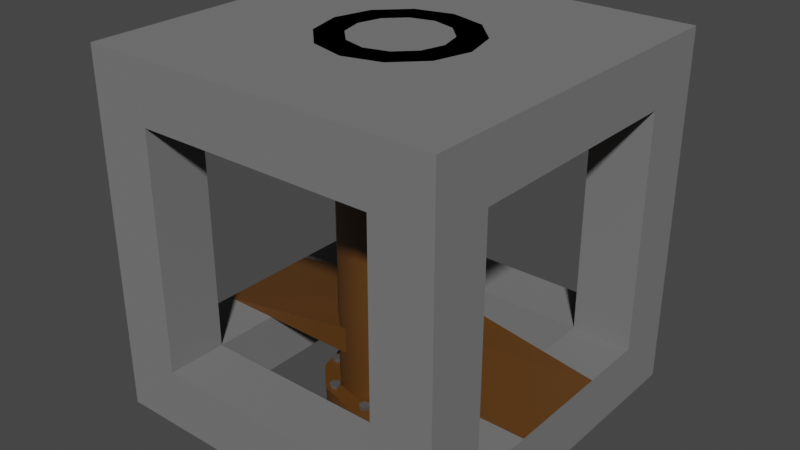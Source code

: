 # Source: spires_hollow.blend  (saved by Blender 3.2.6; exported with 4.5.12 LTS)
import bpy
from mathutils import Matrix  # noqa: F401  (used for matrix-valued properties, if any)

bpy.ops.wm.read_factory_settings(use_empty=True)
scene = bpy.context.scene
scene.name = 'Scene'

# ---- collections
col_collection = bpy.data.collections.new('Collection'); scene.collection.children.link(col_collection)

# ---- materials (node trees are filled in below, after node groups)
mat_material_001 = bpy.data.materials.new('Material.001')
mat_material_001.use_transparent_shadow = False
mat_material_002 = bpy.data.materials.new('Material.002')
mat_material_002.use_transparent_shadow = False
mat_material_003 = bpy.data.materials.new('Material.003')
mat_material_003.use_transparent_shadow = False

# ---- node groups
ng_auto_smooth = bpy.data.node_groups.new('Auto Smooth', 'GeometryNodeTree')
_s = ng_auto_smooth.interface.new_socket(name='Geometry', in_out='OUTPUT', socket_type='NodeSocketGeometry')
_s = ng_auto_smooth.interface.new_socket(name='Geometry', in_out='INPUT', socket_type='NodeSocketGeometry')
_s = ng_auto_smooth.interface.new_socket(name='Angle', in_out='INPUT', socket_type='NodeSocketFloat')
_s.subtype = 'ANGLE'
_s.min_value = 0.0
_s.max_value = 3.142
ng_auto_smooth.is_modifier = True
_N = ng_auto_smooth.nodes; _L = ng_auto_smooth.links
n0 = _N.new('NodeGroupOutput'); n0.name = 'Group Output'; n0.location = (480, -100)
n1 = _N.new('NodeGroupInput'); n1.name = 'Group Input'; n1.location = (-420, -300)
n2 = _N.new('NodeGroupInput'); n2.name = 'Group Input.001'; n2.location = (-60, -100)
n3 = _N.new('GeometryNodeSetShadeSmooth'); n3.name = 'Set Shade Smooth'; n3.location = (120, -100)
n3.domain = 'EDGE'
n4 = _N.new('GeometryNodeSetShadeSmooth'); n4.name = 'Set Shade Smooth.001'; n4.location = (300, -100)
n5 = _N.new('GeometryNodeInputMeshEdgeAngle'); n5.name = 'Edge Angle'; n5.location = (-420, -220)
n6 = _N.new('GeometryNodeInputEdgeSmooth'); n6.name = 'Is Edge Smooth'; n6.location = (-60, -160)
n7 = _N.new('GeometryNodeInputShadeSmooth'); n7.name = 'Is Face Smooth'; n7.location = (-240, -340)
n8 = _N.new('FunctionNodeBooleanMath'); n8.name = 'Boolean Math'; n8.location = (-60, -220)
n9 = _N.new('FunctionNodeCompare'); n9.name = 'Compare'; n9.location = (-240, -180)
n9.operation = 'LESS_EQUAL'
_L.new(n5.outputs[0], n9.inputs[0])
_L.new(n4.outputs[0], n0.inputs[0])
_L.new(n1.outputs[1], n9.inputs[1])
_L.new(n9.outputs[0], n8.inputs[0])
_L.new(n7.outputs[0], n8.inputs[1])
_L.new(n2.outputs[0], n3.inputs[0])
_L.new(n6.outputs[0], n3.inputs[1])
_L.new(n3.outputs[0], n4.inputs[0])
_L.new(n8.outputs[0], n3.inputs[2])
n0.is_active_output = True

# ---- material node trees
mat_material_001.use_nodes = True; mat_material_001.node_tree.nodes.clear()
_N = mat_material_001.node_tree.nodes; _L = mat_material_001.node_tree.links
n0 = _N.new('ShaderNodeBsdfPrincipled'); n0.name = 'Principled BSDF'; n0.location = (10, 300)
n0.distribution = 'GGX'
n0.subsurface_method = 'RANDOM_WALK_SKIN'
n0.inputs[0].default_value = (0.1789, 0.1789, 0.1789, 1.0)
n0.inputs[2].default_value = 0.9016
n0.inputs[3].default_value = 1.45
n0.inputs[27].default_value = (0.0, 0.0, 0.0, 1.0)
n0.inputs[28].default_value = 1.0
n1 = _N.new('ShaderNodeOutputMaterial'); n1.name = 'Material Output'; n1.location = (300, 300)
_L.new(n0.outputs[0], n1.inputs[0])
n1.is_active_output = True
mat_material_002.use_nodes = True; mat_material_002.node_tree.nodes.clear()
_N = mat_material_002.node_tree.nodes; _L = mat_material_002.node_tree.links
n0 = _N.new('ShaderNodeBsdfPrincipled'); n0.name = 'Principled BSDF'; n0.location = (10, 300)
n0.distribution = 'GGX'
n0.subsurface_method = 'RANDOM_WALK_SKIN'
n0.inputs[0].default_value = (0.1065, 0.04223, 0.006783, 1.0)
n0.inputs[3].default_value = 1.45
n0.inputs[27].default_value = (0.0, 0.0, 0.0, 1.0)
n0.inputs[28].default_value = 1.0
n1 = _N.new('ShaderNodeOutputMaterial'); n1.name = 'Material Output'; n1.location = (300, 300)
_L.new(n0.outputs[0], n1.inputs[0])
n1.is_active_output = True
mat_material_003.use_nodes = True; mat_material_003.node_tree.nodes.clear()
_N = mat_material_003.node_tree.nodes; _L = mat_material_003.node_tree.links
n0 = _N.new('ShaderNodeBsdfPrincipled'); n0.name = 'Principled BSDF'; n0.location = (10, 300)
n0.distribution = 'GGX'
n0.subsurface_method = 'RANDOM_WALK_SKIN'
n0.inputs[0].default_value = (0.2738, 0.2738, 0.2738, 1.0)
n0.inputs[1].default_value = 0.8976
n0.inputs[2].default_value = 0.6339
n0.inputs[3].default_value = 1.45
n0.inputs[27].default_value = (0.0, 0.0, 0.0, 1.0)
n0.inputs[28].default_value = 1.0
n1 = _N.new('ShaderNodeOutputMaterial'); n1.name = 'Material Output'; n1.location = (300, 300)
_L.new(n0.outputs[0], n1.inputs[0])
n1.is_active_output = True

# ---- world
world_world = bpy.data.worlds.new('World'); scene.world = world_world
world_world.use_nodes = True; world_world.node_tree.nodes.clear()
_N = world_world.node_tree.nodes; _L = world_world.node_tree.links
n0 = _N.new('ShaderNodeOutputWorld'); n0.name = 'World Output'; n0.location = (300, 300)
n1 = _N.new('ShaderNodeBackground'); n1.name = 'Background'; n1.location = (10, 300)
n1.inputs[0].default_value = (0.05088, 0.05088, 0.05088, 1.0)
_L.new(n1.outputs[0], n0.inputs[0])
n0.is_active_output = True
world_world.color = (0.05088, 0.05088, 0.05088)
world_world.use_sun_shadow = False
world_world.sun_shadow_jitter_overblur = 0.0

# ---- meshes
me_cube_003 = bpy.data.meshes.new('Cube.003')
me_cube_003.from_pydata([(-1.5, -1.5, -1.5), (-1.0, -1.0, -1.0), (-1.5, -1.5, 1.5), (-1.0, -1.0, 1.0), (-1.5, 1.5, -1.5), (-1.0, 1.0, -1.0), (-1.5, 1.5, 1.5), (-1.0, 1.0, 1.0), (1.5, -1.5, -1.5), (1.0, -1.0, -1.0), (1.0, -1.0, 1.0), (1.5, -1.5, 1.5), (1.5, 1.5, -1.5), (1.0, 1.0, -1.0), (1.0, 1.0, 1.0), (1.5, 1.5, 1.5), (-1.5, -1.0, -1.0), (-1.5, 1.0, 1.0), (-1.5, -1.0, 1.0), (-1.5, 1.0, -1.0), (-1.0, 1.5, -1.0), (1.0, 1.5, 1.0), (-1.0, 1.5, 1.0), (1.0, 1.5, -1.0), (1.5, 1.0, -1.0), (1.5, -1.0, 1.0), (1.5, 1.0, 1.0), (1.5, -1.0, -1.0), (1.0, -1.5, -1.0), (-1.0, -1.5, 1.0), (1.0, -1.5, 1.0), (-1.0, -1.5, -1.0), (1.0, -1.0, -1.5), (-1.0, 1.0, -1.5), (1.0, 1.0, -1.5), (-1.0, -1.0, -1.5)], [], [(18, 2, 6, 4, 19, 17), (19, 4, 0, 2, 18, 16), (22, 6, 15, 12, 23, 21), (23, 12, 4, 6, 22, 20), (12, 15, 11, 8, 27, 25, 26, 24), (27, 8, 12, 24), (8, 11, 2, 0, 31, 29, 30, 28), (31, 0, 8, 28), (35, 0, 4, 12, 8, 32, 34, 33), (8, 0, 35, 32), (5, 7, 17, 19), (20, 5, 13, 23), (27, 9, 10, 25), (29, 3, 10, 30), (34, 13, 5, 33), (3, 1, 16, 18), (7, 3, 18, 17), (1, 5, 19, 16), (14, 10, 3, 7), (6, 2, 11, 15), (14, 7, 22, 21), (22, 7, 5, 20), (23, 13, 14, 21), (24, 13, 9, 27), (25, 10, 14, 26), (26, 14, 13, 24), (10, 9, 28, 30), (1, 3, 29, 31), (28, 9, 1, 31), (33, 5, 1, 35), (32, 9, 13, 34), (35, 1, 9, 32)])
_uv = me_cube_003.uv_layers.new(name='UVMap')
_uv.uv.foreach_set('vector', [0.5833, 0.04167, 0.625, 0.0, 0.625, 0.25, 0.375, 0.25, 0.4167, 0.2083, 0.5833, 0.2083, 0.4167, 0.2083, 0.375, 0.25, 0.375, 0.0, 0.625, 0.0, 0.5833, 0.04167, 0.4167, 0.04167, 0.5833, 0.2917, 0.625, 0.25, 0.625, 0.5, 0.375, 0.5, 0.4167, 0.4583, 0.5833, 0.4583, 0.4167, 0.4583, 0.375, 0.5, 0.375, 0.25, 0.625, 0.25, 0.5833, 0.2917, 0.4167, 0.2917, 0.375, 0.5, 0.625, 0.5, 0.625, 0.75, 0.375, 0.75, 0.4167, 0.7083, 0.5833, 0.7083, 0.5833, 0.5417, 0.4167, 0.5417, 0.4167, 0.7083, 0.375, 0.75, 0.375, 0.5, 0.4167, 0.5417, 0.375, 0.75, 0.625, 0.75, 0.625, 1.0, 0.375, 1.0, 0.4167, 0.9583, 0.5833, 0.9583, 0.5833, 0.7917, 0.4167, 0.7917, 0.4167, 0.9583, 0.375, 1.0, 0.375, 0.75, 0.4167, 0.7917, 0.1667, 0.7083, 0.125, 0.75, 0.125, 0.5, 0.375, 0.5, 0.375, 0.75, 0.3333, 0.7083, 0.3333, 0.5417, 0.1667, 0.5417, 0.375, 0.75, 0.125, 0.75, 0.1667, 0.7083, 0.3333, 0.7083, 0.375, 0.25, 0.625, 0.25, 0.625, 0.25, 0.375, 0.25, 0.125, 0.5, 0.125, 0.5, 0.375, 0.5, 0.375, 0.5, 0.375, 0.75, 0.375, 0.75, 0.625, 0.75, 0.625, 0.75, 0.625, 1.0, 0.625, 1.0, 0.625, 0.75, 0.625, 0.75, 0.375, 0.5, 0.375, 0.5, 0.125, 0.5, 0.125, 0.5, 0.625, 1.0, 0.375, 1.0, 0.375, 1.0, 0.625, 1.0, 0.875, 0.5, 0.875, 0.75, 0.875, 0.75, 0.875, 0.5, 0.125, 0.75, 0.125, 0.5, 0.125, 0.5, 0.125, 0.75, 0.625, 0.5, 0.625, 0.75, 0.625, 1.0, 0.875, 0.5, 0.625, 0.25, 0.625, 1.0, 0.625, 0.75, 0.625, 0.5, 0.625, 0.5, 0.625, 0.25, 0.625, 0.25, 0.625, 0.5, 0.625, 0.25, 0.625, 0.25, 0.375, 0.25, 0.375, 0.25, 0.375, 0.5, 0.375, 0.5, 0.625, 0.5, 0.625, 0.5, 0.375, 0.5, 0.375, 0.5, 0.375, 0.75, 0.375, 0.75, 0.625, 0.75, 0.625, 0.75, 0.625, 0.5, 0.625, 0.5, 0.625, 0.5, 0.625, 0.5, 0.375, 0.5, 0.375, 0.5, 0.625, 0.75, 0.375, 0.75, 0.375, 0.75, 0.625, 0.75, 0.375, 1.0, 0.625, 1.0, 0.625, 1.0, 0.375, 1.0, 0.375, 0.75, 0.375, 0.75, 0.125, 0.75, 0.125, 0.75, 0.125, 0.5, 0.125, 0.5, 0.125, 0.75, 0.125, 0.75, 0.375, 0.75, 0.375, 0.75, 0.375, 0.5, 0.375, 0.5, 0.125, 0.75, 0.125, 0.75, 0.375, 0.75, 0.375, 0.75])
me_cube_003.materials.append(mat_material_001)
me_cube_003.use_remesh_fix_poles = True
me_cube_003.use_remesh_preserve_attributes = False
me_cube_003.update()
me_cylinder_003 = bpy.data.meshes.new('Cylinder.003')
me_cylinder_003.from_pydata([(1.597e-09, 0.3965, 1.5), (0.1982, 0.3434, -1.5), (0.1982, 0.3434, 1.5), (0.3434, 0.1982, 1.5), (0.3965, -1.547e-08, 1.5), (0.3434, -0.1982, 1.5), (0.1982, -0.3434, 1.5), (-3.892e-08, -0.3965, 1.5), (-0.1982, -0.3434, 1.5), (-0.3434, -0.1982, 1.5), (-0.3965, 5.962e-09, -1.5), (-0.3965, 5.962e-09, 1.5), (-0.3434, 0.1982, 1.5), (-0.1982, 0.3434, -1.5), (-0.1982, 0.3434, 1.5), (0.0, 0.5, -1.35), (0.0, 0.5, 1.35), (0.25, 0.433, 1.35), (0.25, 0.433, -1.35), (0.433, 0.25, 1.35), (0.433, 0.25, -1.35), (0.5, -2.186e-08, 1.35), (0.5, -2.186e-08, -1.35), (0.433, -0.25, 1.35), (0.433, -0.25, -1.35), (0.25, -0.433, 1.35), (0.25, -0.433, -1.35), (-4.371e-08, -0.5, 1.35), (-4.371e-08, -0.5, -1.35), (-0.25, -0.433, 1.35), (-0.25, -0.433, -1.35), (-0.433, -0.25, 1.35), (-0.433, -0.25, -1.35), (-0.5, 5.962e-09, 1.35), (-0.5, 5.962e-09, -1.35), (-0.433, 0.25, 1.35), (-0.433, 0.25, -1.35), (-0.25, 0.433, 1.35), (-0.25, 0.433, -1.35), (0.3125, 0.5413, 1.5), (0.0, 0.625, 1.5), (0.0, 0.625, 1.35), (0.5413, 0.3125, 1.5), (0.625, -2.732e-08, 1.5), (0.5413, -0.3125, 1.5), (0.3125, -0.5413, 1.5), (-5.464e-08, -0.625, 1.5), (-0.3125, -0.5413, 1.5), (-0.5413, -0.3125, 1.5), (-0.625, 7.453e-09, 1.5), (-0.5413, 0.3125, 1.5), (-0.3125, 0.5413, 1.5), (0.3125, 0.5413, 1.35), (0.5413, 0.3125, 1.35), (0.625, -2.732e-08, 1.35), (0.5413, -0.3125, 1.35), (0.3125, -0.5413, 1.35), (-5.464e-08, -0.625, 1.35), (-0.3125, -0.5413, 1.35), (-0.5413, -0.3125, 1.35), (-0.625, 7.453e-09, 1.35), (-0.5413, 0.3125, 1.35), (-0.3125, 0.5413, 1.35), (0.0, 0.625, -1.5), (0.3125, 0.5413, -1.5), (0.3125, 0.5413, -1.35), (0.5413, 0.3125, -1.5), (0.5413, 0.3125, -1.35), (0.625, -2.732e-08, -1.5), (0.625, -2.732e-08, -1.35), (0.5413, -0.3125, -1.5), (0.5413, -0.3125, -1.35), (0.3125, -0.5413, -1.5), (0.3125, -0.5413, -1.35), (-5.464e-08, -0.625, -1.5), (-5.464e-08, -0.625, -1.35), (-0.3125, -0.5413, -1.5), (-0.3125, -0.5413, -1.35), (-0.5413, -0.3125, -1.5), (-0.5413, -0.3125, -1.35), (-0.625, 7.453e-09, -1.5), (-0.625, 7.453e-09, -1.35), (-0.5413, 0.3125, -1.5), (-0.5413, 0.3125, -1.35), (-0.3125, 0.5413, -1.5), (-0.3125, 0.5413, -1.35), (0.0, 0.625, -1.35), (1.597e-09, 0.3965, -1.5), (0.3434, 0.1982, -1.5), (0.3965, -1.547e-08, -1.5), (0.3434, -0.1982, -1.5), (0.1982, -0.3434, -1.5), (-3.892e-08, -0.3965, -1.5), (-0.1982, -0.3434, -1.5), (-0.3434, -0.1982, -1.5), (-0.3434, 0.1982, -1.5)], [], [(10, 94, 78, 80), (90, 89, 68, 70), (33, 31, 59, 60), (19, 17, 52, 53), (13, 95, 82, 84), (92, 91, 72, 74), (27, 25, 56, 57), (35, 33, 60, 61), (94, 93, 76, 78), (11, 9, 94, 10), (89, 88, 66, 68), (21, 19, 53, 54), (12, 14, 51, 50), (38, 37, 16, 15), (30, 32, 79, 77), (36, 35, 37, 38), (6, 7, 46, 45), (34, 33, 35, 36), (38, 15, 86, 85), (32, 31, 33, 34), (15, 18, 65, 86), (30, 29, 31, 32), (0, 2, 39, 40), (28, 27, 29, 30), (24, 26, 73, 71), (26, 25, 27, 28), (8, 9, 48, 47), (24, 23, 25, 26), (3, 4, 43, 42), (22, 21, 23, 24), (32, 34, 81, 79), (20, 19, 21, 22), (18, 20, 67, 65), (18, 17, 19, 20), (11, 12, 50, 49), (15, 16, 17, 18), (41, 40, 39, 52), (52, 39, 42, 53), (53, 42, 43, 54), (54, 43, 44, 55), (55, 44, 45, 56), (56, 45, 46, 57), (57, 46, 47, 58), (58, 47, 48, 59), (59, 48, 49, 60), (60, 49, 50, 61), (61, 50, 51, 62), (62, 51, 40, 41), (25, 23, 55, 56), (88, 1, 64, 66), (17, 16, 41, 52), (16, 37, 62, 41), (93, 92, 74, 76), (31, 29, 58, 59), (87, 13, 84, 63), (23, 21, 54, 55), (91, 90, 70, 72), (37, 35, 61, 62), (95, 10, 80, 82), (29, 27, 57, 58), (84, 85, 86, 63), (82, 83, 85, 84), (80, 81, 83, 82), (78, 79, 81, 80), (76, 77, 79, 78), (74, 75, 77, 76), (72, 73, 75, 74), (70, 71, 73, 72), (68, 69, 71, 70), (66, 67, 69, 68), (64, 65, 67, 66), (63, 86, 65, 64), (22, 24, 71, 69), (4, 5, 44, 43), (36, 38, 85, 83), (9, 11, 49, 48), (28, 30, 77, 75), (20, 22, 69, 67), (2, 3, 42, 39), (7, 8, 47, 46), (14, 0, 40, 51), (34, 36, 83, 81), (26, 28, 75, 73), (5, 6, 45, 44), (5, 4, 89, 90), (14, 12, 95, 13), (7, 6, 91, 92), (2, 0, 87, 1), (9, 8, 93, 94), (4, 3, 88, 89), (12, 11, 10, 95), (6, 5, 90, 91), (0, 14, 13, 87), (8, 7, 92, 93), (3, 2, 1, 88), (1, 87, 63, 64)])
me_cylinder_003.polygons.foreach_set('use_smooth', [True] * 96)
_uv = me_cylinder_003.uv_layers.new(name='UVMap')
_uv.uv.foreach_set('vector', [0.5597, 0.25, 0.5852, 0.1548, 0.5422, 0.13, 0.51, 0.25, 0.9148, 0.1548, 0.9403, 0.25, 0.99, 0.25, 0.9578, 0.13, 0.25, 0.8333, 0.3333, 0.8333, 0.3333, 0.8333, 0.25, 0.8333, 0.8333, 0.8333, 0.9167, 0.8333, 0.9167, 0.8333, 0.8333, 0.8333, 0.6548, 0.4148, 0.5852, 0.3452, 0.5422, 0.37, 0.63, 0.4578, 0.75, 0.05969, 0.8452, 0.08519, 0.87, 0.04215, 0.75, 0.01, 0.5, 0.8333, 0.5833, 0.8333, 0.5833, 0.8333, 0.5, 0.8333, 0.1667, 0.8333, 0.25, 0.8333, 0.25, 0.8333, 0.1667, 0.8333, 0.5852, 0.1548, 0.6548, 0.08519, 0.63, 0.04215, 0.5422, 0.13, 0.05969, 0.25, 0.08519, 0.1548, 0.08519, 0.1548, 0.05969, 0.25, 0.9403, 0.25, 0.9148, 0.3452, 0.9578, 0.37, 0.99, 0.25, 0.75, 0.8333, 0.8333, 0.8333, 0.8333, 0.8333, 0.75, 0.8333, 0.08519, 0.3452, 0.1548, 0.4148, 0.13, 0.4578, 0.04215, 0.37, 0.08333, 0.6667, 0.08333, 0.8333, 7.451e-08, 0.8333, 7.451e-08, 0.6667, 0.4167, 0.6667, 0.3333, 0.6667, 0.3333, 0.6667, 0.4167, 0.6667, 0.1667, 0.6667, 0.1667, 0.8333, 0.08333, 0.8333, 0.08333, 0.6667, 0.3452, 0.08519, 0.25, 0.05969, 0.25, 0.01, 0.37, 0.04215, 0.25, 0.6667, 0.25, 0.8333, 0.1667, 0.8333, 0.1667, 0.6667, 0.08333, 0.6667, 7.451e-08, 0.6667, 7.451e-08, 0.6667, 0.08333, 0.6667, 0.3333, 0.6667, 0.3333, 0.8333, 0.25, 0.8333, 0.25, 0.6667, 1.0, 0.6667, 0.9167, 0.6667, 0.9167, 0.6667, 1.0, 0.6667, 0.4167, 0.6667, 0.4167, 0.8333, 0.3333, 0.8333, 0.3333, 0.6667, 0.25, 0.4403, 0.3452, 0.4148, 0.37, 0.4578, 0.25, 0.49, 0.5, 0.6667, 0.5, 0.8333, 0.4167, 0.8333, 0.4167, 0.6667, 0.6667, 0.6667, 0.5833, 0.6667, 0.5833, 0.6667, 0.6667, 0.6667, 0.5833, 0.6667, 0.5833, 0.8333, 0.5, 0.8333, 0.5, 0.6667, 0.1548, 0.08519, 0.08519, 0.1548, 0.04215, 0.13, 0.13, 0.04215, 0.6667, 0.6667, 0.6667, 0.8333, 0.5833, 0.8333, 0.5833, 0.6667, 0.4148, 0.3452, 0.4403, 0.25, 0.49, 0.25, 0.4578, 0.37, 0.75, 0.6667, 0.75, 0.8333, 0.6667, 0.8333, 0.6667, 0.6667, 0.3333, 0.6667, 0.25, 0.6667, 0.25, 0.6667, 0.3333, 0.6667, 0.8333, 0.6667, 0.8333, 0.8333, 0.75, 0.8333, 0.75, 0.6667, 0.9167, 0.6667, 0.8333, 0.6667, 0.8333, 0.6667, 0.9167, 0.6667, 0.9167, 0.6667, 0.9167, 0.8333, 0.8333, 0.8333, 0.8333, 0.6667, 0.05969, 0.25, 0.08519, 0.3452, 0.04215, 0.37, 0.01, 0.25, 1.0, 0.6667, 1.0, 0.8333, 0.9167, 0.8333, 0.9167, 0.6667, 1.0, 0.8333, 1.0, 1.0, 0.9167, 1.0, 0.9167, 0.8333, 0.9167, 0.8333, 0.9167, 1.0, 0.8333, 1.0, 0.8333, 0.8333, 0.8333, 0.8333, 0.8333, 1.0, 0.75, 1.0, 0.75, 0.8333, 0.75, 0.8333, 0.75, 1.0, 0.6667, 1.0, 0.6667, 0.8333, 0.6667, 0.8333, 0.6667, 1.0, 0.5833, 1.0, 0.5833, 0.8333, 0.5833, 0.8333, 0.5833, 1.0, 0.5, 1.0, 0.5, 0.8333, 0.5, 0.8333, 0.5, 1.0, 0.4167, 1.0, 0.4167, 0.8333, 0.4167, 0.8333, 0.4167, 1.0, 0.3333, 1.0, 0.3333, 0.8333, 0.3333, 0.8333, 0.3333, 1.0, 0.25, 1.0, 0.25, 0.8333, 0.25, 0.8333, 0.25, 1.0, 0.1667, 1.0, 0.1667, 0.8333, 0.1667, 0.8333, 0.1667, 1.0, 0.08333, 1.0, 0.08333, 0.8333, 0.08333, 0.8333, 0.08333, 1.0, 7.451e-08, 1.0, 7.451e-08, 0.8333, 0.5833, 0.8333, 0.6667, 0.8333, 0.6667, 0.8333, 0.5833, 0.8333, 0.9148, 0.3452, 0.8452, 0.4148, 0.87, 0.4578, 0.9578, 0.37, 0.9167, 0.8333, 1.0, 0.8333, 1.0, 0.8333, 0.9167, 0.8333, 7.451e-08, 0.8333, 0.08333, 0.8333, 0.08333, 0.8333, 7.451e-08, 0.8333, 0.6548, 0.08519, 0.75, 0.05969, 0.75, 0.01, 0.63, 0.04215, 0.3333, 0.8333, 0.4167, 0.8333, 0.4167, 0.8333, 0.3333, 0.8333, 0.75, 0.4403, 0.6548, 0.4148, 0.63, 0.4578, 0.75, 0.49, 0.6667, 0.8333, 0.75, 0.8333, 0.75, 0.8333, 0.6667, 0.8333, 0.8452, 0.08519, 0.9148, 0.1548, 0.9578, 0.13, 0.87, 0.04215, 0.08333, 0.8333, 0.1667, 0.8333, 0.1667, 0.8333, 0.08333, 0.8333, 0.5852, 0.3452, 0.5597, 0.25, 0.51, 0.25, 0.5422, 0.37, 0.4167, 0.8333, 0.5, 0.8333, 0.5, 0.8333, 0.4167, 0.8333, 0.08333, 0.5, 0.08333, 0.6667, 7.451e-08, 0.6667, 7.451e-08, 0.5, 0.1667, 0.5, 0.1667, 0.6667, 0.08333, 0.6667, 0.08333, 0.5, 0.25, 0.5, 0.25, 0.6667, 0.1667, 0.6667, 0.1667, 0.5, 0.3333, 0.5, 0.3333, 0.6667, 0.25, 0.6667, 0.25, 0.5, 0.4167, 0.5, 0.4167, 0.6667, 0.3333, 0.6667, 0.3333, 0.5, 0.5, 0.5, 0.5, 0.6667, 0.4167, 0.6667, 0.4167, 0.5, 0.5833, 0.5, 0.5833, 0.6667, 0.5, 0.6667, 0.5, 0.5, 0.6667, 0.5, 0.6667, 0.6667, 0.5833, 0.6667, 0.5833, 0.5, 0.75, 0.5, 0.75, 0.6667, 0.6667, 0.6667, 0.6667, 0.5, 0.8333, 0.5, 0.8333, 0.6667, 0.75, 0.6667, 0.75, 0.5, 0.9167, 0.5, 0.9167, 0.6667, 0.8333, 0.6667, 0.8333, 0.5, 1.0, 0.5, 1.0, 0.6667, 0.9167, 0.6667, 0.9167, 0.5, 0.75, 0.6667, 0.6667, 0.6667, 0.6667, 0.6667, 0.75, 0.6667, 0.4403, 0.25, 0.4148, 0.1548, 0.4578, 0.13, 0.49, 0.25, 0.1667, 0.6667, 0.08333, 0.6667, 0.08333, 0.6667, 0.1667, 0.6667, 0.08519, 0.1548, 0.05969, 0.25, 0.01, 0.25, 0.04215, 0.13, 0.5, 0.6667, 0.4167, 0.6667, 0.4167, 0.6667, 0.5, 0.6667, 0.8333, 0.6667, 0.75, 0.6667, 0.75, 0.6667, 0.8333, 0.6667, 0.3452, 0.4148, 0.4148, 0.3452, 0.4578, 0.37, 0.37, 0.4578, 0.25, 0.05969, 0.1548, 0.08519, 0.13, 0.04215, 0.25, 0.01, 0.1548, 0.4148, 0.25, 0.4403, 0.25, 0.49, 0.13, 0.4578, 0.25, 0.6667, 0.1667, 0.6667, 0.1667, 0.6667, 0.25, 0.6667, 0.5833, 0.6667, 0.5, 0.6667, 0.5, 0.6667, 0.5833, 0.6667, 0.4148, 0.1548, 0.3452, 0.08519, 0.37, 0.04215, 0.4578, 0.13, 0.4148, 0.1548, 0.4403, 0.25, 0.4403, 0.25, 0.4148, 0.1548, 0.1548, 0.4148, 0.08519, 0.3452, 0.08519, 0.3452, 0.1548, 0.4148, 0.25, 0.05969, 0.3452, 0.08519, 0.3452, 0.08519, 0.25, 0.05969, 0.3452, 0.4148, 0.25, 0.4403, 0.25, 0.4403, 0.3452, 0.4148, 0.08519, 0.1548, 0.1548, 0.08519, 0.1548, 0.08519, 0.08519, 0.1548, 0.4403, 0.25, 0.4148, 0.3452, 0.4148, 0.3452, 0.4403, 0.25, 0.08519, 0.3452, 0.05969, 0.25, 0.05969, 0.25, 0.08519, 0.3452, 0.3452, 0.08519, 0.4148, 0.1548, 0.4148, 0.1548, 0.3452, 0.08519, 0.25, 0.4403, 0.1548, 0.4148, 0.1548, 0.4148, 0.25, 0.4403, 0.1548, 0.08519, 0.25, 0.05969, 0.25, 0.05969, 0.1548, 0.08519, 0.4148, 0.3452, 0.3452, 0.4148, 0.3452, 0.4148, 0.4148, 0.3452, 0.8452, 0.4148, 0.75, 0.4403, 0.75, 0.49, 0.87, 0.4578])
me_cylinder_003.materials.append(mat_material_002)
me_cylinder_003.use_remesh_fix_poles = True
me_cylinder_003.use_remesh_preserve_attributes = False
me_cylinder_003.update()
me_cube_006 = bpy.data.meshes.new('Cube.006')
me_cube_006.from_pydata([(-1.5, -0.5, -1.0), (-1.5, 0.5, -1.0), (1.5, -0.5, -1.0), (1.5, 0.5, -1.0), (0.0, 0.5, -1.0), (0.0, 0.5, -0.75), (0.0, -0.5, -1.0), (0.0, -0.5, -0.75), (-1.5, -0.5, 1.0), (-1.5, 0.5, 1.0), (1.5, -0.5, 1.0), (1.5, 0.5, 1.0), (0.0, 0.5, 1.0), (0.0, 0.5, 0.75), (0.0, -0.5, 1.0), (0.0, -0.5, 0.75), (0.3391, 0.3721, -1.0), (0.3391, -0.3721, -1.0), (0.0, -0.4489, -1.0), (0.0, 0.4489, -1.0), (-0.3391, 0.3721, -0.8065), (-0.3391, -0.3721, -0.8065), (0.0, 0.4489, -0.75), (0.0, -0.4489, -0.75), (0.3391, 0.3721, -0.8065), (0.3391, -0.3721, -0.8065), (-0.3391, 0.3721, -1.0), (-0.3391, -0.3721, -1.0), (0.3391, -0.3721, 1.0), (0.0, -0.4489, 1.0), (0.0, 0.4489, 1.0), (0.3391, 0.3721, 1.0), (-0.3391, -0.3721, 0.8065), (0.0, 0.4489, 0.75), (0.0, -0.4489, 0.75), (-0.3391, 0.3721, 0.8065), (0.3391, -0.3721, 0.8065), (0.3391, 0.3721, 0.8065), (-0.3391, -0.3721, 1.0), (-0.3391, 0.3721, 1.0), (-0.4091, 0.0, 1.0), (-0.4091, 0.0, 0.8065), (-0.4091, 0.0, -0.8065), (-0.4091, 0.0, -1.0), (0.4091, 0.0, 1.0), (0.4091, 0.0, 0.8065), (0.4091, 0.0, -0.8065), (0.4091, 0.0, -1.0)], [], [(4, 5, 3), (6, 7, 0), (4, 3, 2, 6, 18, 17, 47, 16, 19), (22, 5, 1, 0, 7, 23, 21, 42, 20), (23, 7, 2, 3, 5, 22, 24, 46, 25), (18, 6, 0, 1, 4, 19, 26, 43, 27), (2, 7, 6), (1, 5, 4), (12, 11, 13), (14, 8, 15), (29, 14, 10, 11, 12, 30, 31, 44, 28), (15, 8, 9, 13, 33, 35, 41, 32, 34), (13, 11, 10, 15, 34, 36, 45, 37, 33), (30, 12, 9, 8, 14, 29, 38, 40, 39), (10, 14, 15), (9, 12, 13)])
_uv = me_cube_006.uv_layers.new(name='UVMap')
_uv.uv.foreach_set('vector', [0.375, 0.375, 0.625, 0.375, 0.5, 0.5, 0.375, 0.875, 0.625, 0.875, 0.5, 1.0, 0.25, 0.5, 0.375, 0.5, 0.375, 0.75, 0.25, 0.75, 0.25, 0.718, 0.2783, 0.718, 0.2783, 0.625, 0.2783, 0.532, 0.25, 0.532, 0.75, 0.532, 0.75, 0.5, 0.875, 0.5, 0.875, 0.75, 0.75, 0.75, 0.75, 0.718, 0.7783, 0.718, 0.7783, 0.625, 0.7783, 0.532, 0.75, 0.718, 0.75, 0.75, 0.625, 0.75, 0.625, 0.5, 0.75, 0.5, 0.75, 0.532, 0.7217, 0.532, 0.7217, 0.625, 0.7217, 0.718, 0.25, 0.718, 0.25, 0.75, 0.125, 0.75, 0.125, 0.5, 0.25, 0.5, 0.25, 0.532, 0.2217, 0.532, 0.2217, 0.625, 0.2217, 0.718, 0.5, 0.75, 0.625, 0.875, 0.375, 0.875, 0.5, 0.25, 0.625, 0.375, 0.375, 0.375, 0.375, 0.375, 0.5, 0.5, 0.625, 0.375, 0.375, 0.875, 0.5, 1.0, 0.625, 0.875, 0.25, 0.718, 0.25, 0.75, 0.375, 0.75, 0.375, 0.5, 0.25, 0.5, 0.25, 0.532, 0.2783, 0.532, 0.2783, 0.625, 0.2783, 0.718, 0.75, 0.75, 0.875, 0.75, 0.875, 0.5, 0.75, 0.5, 0.75, 0.532, 0.7783, 0.532, 0.7783, 0.625, 0.7783, 0.718, 0.75, 0.718, 0.75, 0.5, 0.625, 0.5, 0.625, 0.75, 0.75, 0.75, 0.75, 0.718, 0.7217, 0.718, 0.7217, 0.625, 0.7217, 0.532, 0.75, 0.532, 0.25, 0.532, 0.25, 0.5, 0.125, 0.5, 0.125, 0.75, 0.25, 0.75, 0.25, 0.718, 0.2217, 0.718, 0.2217, 0.625, 0.2217, 0.532, 0.5, 0.75, 0.375, 0.875, 0.625, 0.875, 0.5, 0.25, 0.375, 0.375, 0.625, 0.375])
me_cube_006.materials.append(mat_material_002)
me_cube_006.use_remesh_fix_poles = True
me_cube_006.use_remesh_preserve_attributes = False
me_cube_006.update()
me_circle_001 = bpy.data.meshes.new('Circle.001')
me_circle_001.from_pydata([(0.5513, 0.0, 1.495), (0.5125, 0.02319, 1.32), (0.5527, 0.04637, 1.32), (0.5125, -0.02319, 1.32), (0.5527, -0.04637, 1.32), (0.5927, -0.02319, 1.32), (0.5927, 0.02319, 1.32), (0.5513, 0.0, -1.495), (0.5125, 0.02319, -1.32), (0.5527, 0.04637, -1.32), (0.5125, -0.02319, -1.32), (0.5527, -0.04637, -1.32), (0.5927, -0.02319, -1.32), (0.5927, 0.02319, -1.32), (0.4223, -0.3544, 1.495), (0.4075, -0.3117, 1.32), (0.4532, -0.3197, 1.32), (0.3777, -0.3472, 1.32), (0.3936, -0.3908, 1.32), (0.4391, -0.3987, 1.32), (0.4689, -0.3632, 1.32), (0.4223, -0.3544, -1.495), (0.4075, -0.3117, -1.32), (0.4532, -0.3197, -1.32), (0.3777, -0.3472, -1.32), (0.3936, -0.3908, -1.32), (0.4391, -0.3987, -1.32), (0.4689, -0.3632, -1.32), (0.09573, -0.5429, 1.495), (0.1118, -0.5007, 1.32), (0.1416, -0.5362, 1.32), (0.06617, -0.5088, 1.32), (0.05031, -0.5524, 1.32), (0.08009, -0.5877, 1.32), (0.1258, -0.5797, 1.32), (0.09573, -0.5429, -1.495), (0.1118, -0.5007, -1.32), (0.1416, -0.5362, -1.32), (0.06617, -0.5088, -1.32), (0.05031, -0.5524, -1.32), (0.08009, -0.5877, -1.32), (0.1258, -0.5797, -1.32), (-0.2756, -0.4774, 1.495), (-0.2362, -0.4555, 1.32), (-0.2362, -0.5018, 1.32), (-0.2763, -0.4323, 1.32), (-0.3165, -0.4555, 1.32), (-0.3164, -0.5017, 1.32), (-0.2763, -0.5249, 1.32), (-0.2756, -0.4774, -1.495), (-0.2362, -0.4555, -1.32), (-0.2362, -0.5018, -1.32), (-0.2763, -0.4323, -1.32), (-0.3165, -0.4555, -1.32), (-0.3164, -0.5017, -1.32), (-0.2763, -0.5249, -1.32), (-0.518, -0.1885, 1.495), (-0.4737, -0.1971, 1.32), (-0.5035, -0.2326, 1.32), (-0.4896, -0.1535, 1.32), (-0.5352, -0.1455, 1.32), (-0.5649, -0.1809, 1.32), (-0.549, -0.2245, 1.32), (-0.518, -0.1885, -1.495), (-0.4737, -0.1971, -1.32), (-0.5035, -0.2326, -1.32), (-0.4896, -0.1535, -1.32), (-0.5352, -0.1455, -1.32), (-0.5649, -0.1809, -1.32), (-0.549, -0.2245, -1.32), (-0.518, 0.1885, 1.495), (-0.4896, 0.1535, 1.32), (-0.5352, 0.1455, 1.32), (-0.4737, 0.1971, 1.32), (-0.5035, 0.2326, 1.32), (-0.549, 0.2245, 1.32), (-0.5649, 0.1809, 1.32), (-0.518, 0.1885, -1.495), (-0.4896, 0.1535, -1.32), (-0.5352, 0.1455, -1.32), (-0.4737, 0.1971, -1.32), (-0.5035, 0.2326, -1.32), (-0.549, 0.2245, -1.32), (-0.5649, 0.1809, -1.32), (-0.2756, 0.4774, 1.495), (-0.2763, 0.4323, 1.32), (-0.3165, 0.4555, 1.32), (-0.2362, 0.4555, 1.32), (-0.2362, 0.5018, 1.32), (-0.2763, 0.5249, 1.32), (-0.3164, 0.5017, 1.32), (-0.2756, 0.4774, -1.495), (-0.2763, 0.4323, -1.32), (-0.3165, 0.4555, -1.32), (-0.2362, 0.4555, -1.32), (-0.2362, 0.5018, -1.32), (-0.2763, 0.5249, -1.32), (-0.3164, 0.5017, -1.32), (0.09573, 0.5429, 1.495), (0.06617, 0.5088, 1.32), (0.05031, 0.5524, 1.32), (0.1118, 0.5007, 1.32), (0.1416, 0.5362, 1.32), (0.1258, 0.5797, 1.32), (0.08009, 0.5877, 1.32), (0.09573, 0.5429, -1.495), (0.06617, 0.5088, -1.32), (0.05031, 0.5524, -1.32), (0.1118, 0.5007, -1.32), (0.1416, 0.5362, -1.32), (0.1258, 0.5797, -1.32), (0.08009, 0.5877, -1.32), (0.4223, 0.3544, 1.495), (0.3777, 0.3472, 1.32), (0.3936, 0.3908, 1.32), (0.4075, 0.3117, 1.32), (0.4532, 0.3197, 1.32), (0.4689, 0.3632, 1.32), (0.4391, 0.3987, 1.32), (0.4223, 0.3544, -1.495), (0.3777, 0.3472, -1.32), (0.3936, 0.3908, -1.32), (0.4075, 0.3117, -1.32), (0.4532, 0.3197, -1.32), (0.4689, 0.3632, -1.32), (0.4391, 0.3987, -1.32)], [], [(3, 2, 5), (2, 3, 1), (3, 5, 4), (5, 2, 6), (0, 5, 6), (0, 3, 4), (0, 2, 1), (0, 6, 2), (0, 4, 5), (10, 12, 9), (9, 8, 10), (10, 11, 12), (12, 13, 9), (7, 13, 12), (7, 11, 10), (7, 8, 9), (7, 9, 13), (7, 12, 11), (17, 16, 19), (16, 17, 15), (17, 19, 18), (19, 16, 20), (14, 19, 20), (14, 17, 18), (14, 16, 15), (14, 20, 16), (14, 18, 19), (24, 26, 23), (23, 22, 24), (24, 25, 26), (26, 27, 23), (21, 27, 26), (21, 25, 24), (21, 22, 23), (21, 23, 27), (21, 26, 25), (31, 30, 33), (30, 31, 29), (31, 33, 32), (33, 30, 34), (28, 33, 34), (28, 31, 32), (28, 30, 29), (28, 34, 30), (28, 32, 33), (38, 40, 37), (37, 36, 38), (38, 39, 40), (40, 41, 37), (35, 41, 40), (35, 39, 38), (35, 36, 37), (35, 37, 41), (35, 40, 39), (45, 44, 47), (44, 45, 43), (45, 47, 46), (47, 44, 48), (42, 47, 48), (42, 45, 46), (42, 44, 43), (42, 48, 44), (42, 46, 47), (52, 54, 51), (51, 50, 52), (52, 53, 54), (54, 55, 51), (49, 55, 54), (49, 53, 52), (49, 50, 51), (49, 51, 55), (49, 54, 53), (59, 58, 61), (58, 59, 57), (59, 61, 60), (61, 58, 62), (56, 61, 62), (56, 59, 60), (56, 58, 57), (56, 62, 58), (56, 60, 61), (66, 68, 65), (65, 64, 66), (66, 67, 68), (68, 69, 65), (63, 69, 68), (63, 67, 66), (63, 64, 65), (63, 65, 69), (63, 68, 67), (73, 72, 75), (72, 73, 71), (73, 75, 74), (75, 72, 76), (70, 75, 76), (70, 73, 74), (70, 72, 71), (70, 76, 72), (70, 74, 75), (80, 82, 79), (79, 78, 80), (80, 81, 82), (82, 83, 79), (77, 83, 82), (77, 81, 80), (77, 78, 79), (77, 79, 83), (77, 82, 81), (87, 86, 89), (86, 87, 85), (87, 89, 88), (89, 86, 90), (84, 89, 90), (84, 87, 88), (84, 86, 85), (84, 90, 86), (84, 88, 89), (94, 96, 93), (93, 92, 94), (94, 95, 96), (96, 97, 93), (91, 97, 96), (91, 95, 94), (91, 92, 93), (91, 93, 97), (91, 96, 95), (101, 100, 103), (100, 101, 99), (101, 103, 102), (103, 100, 104), (98, 103, 104), (98, 101, 102), (98, 100, 99), (98, 104, 100), (98, 102, 103), (108, 110, 107), (107, 106, 108), (108, 109, 110), (110, 111, 107), (105, 111, 110), (105, 109, 108), (105, 106, 107), (105, 107, 111), (105, 110, 109), (115, 114, 117), (114, 115, 113), (115, 117, 116), (117, 114, 118), (112, 117, 118), (112, 115, 116), (112, 114, 113), (112, 118, 114), (112, 116, 117), (122, 124, 121), (121, 120, 122), (122, 123, 124), (124, 125, 121), (119, 125, 124), (119, 123, 122), (119, 120, 121), (119, 121, 125), (119, 124, 123)])
_uv = me_circle_001.uv_layers.new(name='UVMap')
_uv.uv.foreach_set('vector', [0.0, 0.0, 0.0, 0.0, 0.0, 0.0, 0.0, 0.0, 0.0, 0.0, 0.0, 0.0, 0.0, 0.0, 0.0, 0.0, 0.0, 0.0, 0.0, 0.0, 0.0, 0.0, 0.0, 0.0, 0.0, 0.0, 0.0, 0.0, 0.0, 0.0, 0.0, 0.0, 0.0, 0.0, 0.0, 0.0, 0.0, 0.0, 0.0, 0.0, 0.0, 0.0, 0.0, 0.0, 0.0, 0.0, 0.0, 0.0, 0.0, 0.0, 0.0, 0.0, 0.0, 0.0, 0.0, 0.0, 0.0, 0.0, 0.0, 0.0, 0.0, 0.0, 0.0, 0.0, 0.0, 0.0, 0.0, 0.0, 0.0, 0.0, 0.0, 0.0, 0.0, 0.0, 0.0, 0.0, 0.0, 0.0, 0.0, 0.0, 0.0, 0.0, 0.0, 0.0, 0.0, 0.0, 0.0, 0.0, 0.0, 0.0, 0.0, 0.0, 0.0, 0.0, 0.0, 0.0, 0.0, 0.0, 0.0, 0.0, 0.0, 0.0, 0.0, 0.0, 0.0, 0.0, 0.0, 0.0, 0.0, 0.0, 0.0, 0.0, 0.0, 0.0, 0.0, 0.0, 0.0, 0.0, 0.0, 0.0, 0.0, 0.0, 0.0, 0.0, 0.0, 0.0, 0.0, 0.0, 0.0, 0.0, 0.0, 0.0, 0.0, 0.0, 0.0, 0.0, 0.0, 0.0, 0.0, 0.0, 0.0, 0.0, 0.0, 0.0, 0.0, 0.0, 0.0, 0.0, 0.0, 0.0, 0.0, 0.0, 0.0, 0.0, 0.0, 0.0, 0.0, 0.0, 0.0, 0.0, 0.0, 0.0, 0.0, 0.0, 0.0, 0.0, 0.0, 0.0, 0.0, 0.0, 0.0, 0.0, 0.0, 0.0, 0.0, 0.0, 0.0, 0.0, 0.0, 0.0, 0.0, 0.0, 0.0, 0.0, 0.0, 0.0, 0.0, 0.0, 0.0, 0.0, 0.0, 0.0, 0.0, 0.0, 0.0, 0.0, 0.0, 0.0, 0.0, 0.0, 0.0, 0.0, 0.0, 0.0, 0.0, 0.0, 0.0, 0.0, 0.0, 0.0, 0.0, 0.0, 0.0, 0.0, 0.0, 0.0, 0.0, 0.0, 0.0, 0.0, 0.0, 0.0, 0.0, 0.0, 0.0, 0.0, 0.0, 0.0, 0.0, 0.0, 0.0, 0.0, 0.0, 0.0, 0.0, 0.0, 0.0, 0.0, 0.0, 0.0, 0.0, 0.0, 0.0, 0.0, 0.0, 0.0, 0.0, 0.0, 0.0, 0.0, 0.0, 0.0, 0.0, 0.0, 0.0, 0.0, 0.0, 0.0, 0.0, 0.0, 0.0, 0.0, 0.0, 0.0, 0.0, 0.0, 0.0, 0.0, 0.0, 0.0, 0.0, 0.0, 0.0, 0.0, 0.0, 0.0, 0.0, 0.0, 0.0, 0.0, 0.0, 0.0, 0.0, 0.0, 0.0, 0.0, 0.0, 0.0, 0.0, 0.0, 0.0, 0.0, 0.0, 0.0, 0.0, 0.0, 0.0, 0.0, 0.0, 0.0, 0.0, 0.0, 0.0, 0.0, 0.0, 0.0, 0.0, 0.0, 0.0, 0.0, 0.0, 0.0, 0.0, 0.0, 0.0, 0.0, 0.0, 0.0, 0.0, 0.0, 0.0, 0.0, 0.0, 0.0, 0.0, 0.0, 0.0, 0.0, 0.0, 0.0, 0.0, 0.0, 0.0, 0.0, 0.0, 0.0, 0.0, 0.0, 0.0, 0.0, 0.0, 0.0, 0.0, 0.0, 0.0, 0.0, 0.0, 0.0, 0.0, 0.0, 0.0, 0.0, 0.0, 0.0, 0.0, 0.0, 0.0, 0.0, 0.0, 0.0, 0.0, 0.0, 0.0, 0.0, 0.0, 0.0, 0.0, 0.0, 0.0, 0.0, 0.0, 0.0, 0.0, 0.0, 0.0, 0.0, 0.0, 0.0, 0.0, 0.0, 0.0, 0.0, 0.0, 0.0, 0.0, 0.0, 0.0, 0.0, 0.0, 0.0, 0.0, 0.0, 0.0, 0.0, 0.0, 0.0, 0.0, 0.0, 0.0, 0.0, 0.0, 0.0, 0.0, 0.0, 0.0, 0.0, 0.0, 0.0, 0.0, 0.0, 0.0, 0.0, 0.0, 0.0, 0.0, 0.0, 0.0, 0.0, 0.0, 0.0, 0.0, 0.0, 0.0, 0.0, 0.0, 0.0, 0.0, 0.0, 0.0, 0.0, 0.0, 0.0, 0.0, 0.0, 0.0, 0.0, 0.0, 0.0, 0.0, 0.0, 0.0, 0.0, 0.0, 0.0, 0.0, 0.0, 0.0, 0.0, 0.0, 0.0, 0.0, 0.0, 0.0, 0.0, 0.0, 0.0, 0.0, 0.0, 0.0, 0.0, 0.0, 0.0, 0.0, 0.0, 0.0, 0.0, 0.0, 0.0, 0.0, 0.0, 0.0, 0.0, 0.0, 0.0, 0.0, 0.0, 0.0, 0.0, 0.0, 0.0, 0.0, 0.0, 0.0, 0.0, 0.0, 0.0, 0.0, 0.0, 0.0, 0.0, 0.0, 0.0, 0.0, 0.0, 0.0, 0.0, 0.0, 0.0, 0.0, 0.0, 0.0, 0.0, 0.0, 0.0, 0.0, 0.0, 0.0, 0.0, 0.0, 0.0, 0.0, 0.0, 0.0, 0.0, 0.0, 0.0, 0.0, 0.0, 0.0, 0.0, 0.0, 0.0, 0.0, 0.0, 0.0, 0.0, 0.0, 0.0, 0.0, 0.0, 0.0, 0.0, 0.0, 0.0, 0.0, 0.0, 0.0, 0.0, 0.0, 0.0, 0.0, 0.0, 0.0, 0.0, 0.0, 0.0, 0.0, 0.0, 0.0, 0.0, 0.0, 0.0, 0.0, 0.0, 0.0, 0.0, 0.0, 0.0, 0.0, 0.0, 0.0, 0.0, 0.0, 0.0, 0.0, 0.0, 0.0, 0.0, 0.0, 0.0, 0.0, 0.0, 0.0, 0.0, 0.0, 0.0, 0.0, 0.0, 0.0, 0.0, 0.0, 0.0, 0.0, 0.0, 0.0, 0.0, 0.0, 0.0, 0.0, 0.0, 0.0, 0.0, 0.0, 0.0, 0.0, 0.0, 0.0, 0.0, 0.0, 0.0, 0.0, 0.0, 0.0, 0.0, 0.0, 0.0, 0.0, 0.0, 0.0, 0.0, 0.0, 0.0, 0.0, 0.0, 0.0, 0.0, 0.0, 0.0, 0.0, 0.0, 0.0, 0.0, 0.0, 0.0, 0.0, 0.0, 0.0, 0.0, 0.0, 0.0, 0.0, 0.0, 0.0, 0.0, 0.0, 0.0, 0.0, 0.0, 0.0, 0.0, 0.0, 0.0, 0.0, 0.0, 0.0, 0.0, 0.0, 0.0, 0.0, 0.0, 0.0, 0.0, 0.0, 0.0, 0.0, 0.0, 0.0, 0.0, 0.0, 0.0, 0.0, 0.0, 0.0, 0.0, 0.0, 0.0, 0.0, 0.0, 0.0, 0.0, 0.0, 0.0, 0.0, 0.0, 0.0, 0.0, 0.0, 0.0, 0.0, 0.0, 0.0, 0.0, 0.0, 0.0, 0.0, 0.0, 0.0, 0.0, 0.0, 0.0, 0.0, 0.0, 0.0, 0.0, 0.0, 0.0, 0.0, 0.0, 0.0, 0.0, 0.0, 0.0, 0.0, 0.0, 0.0, 0.0, 0.0, 0.0, 0.0, 0.0, 0.0, 0.0, 0.0, 0.0, 0.0, 0.0, 0.0, 0.0, 0.0, 0.0, 0.0, 0.0, 0.0, 0.0, 0.0, 0.0, 0.0, 0.0, 0.0, 0.0, 0.0, 0.0, 0.0, 0.0, 0.0, 0.0, 0.0, 0.0, 0.0, 0.0, 0.0, 0.0, 0.0, 0.0, 0.0, 0.0, 0.0, 0.0, 0.0, 0.0, 0.0, 0.0, 0.0, 0.0, 0.0, 0.0, 0.0, 0.0, 0.0, 0.0, 0.0, 0.0, 0.0, 0.0, 0.0, 0.0, 0.0, 0.0, 0.0, 0.0, 0.0, 0.0, 0.0, 0.0, 0.0, 0.0, 0.0, 0.0, 0.0, 0.0, 0.0, 0.0, 0.0, 0.0, 0.0, 0.0, 0.0, 0.0, 0.0, 0.0, 0.0, 0.0, 0.0, 0.0, 0.0, 0.0, 0.0, 0.0, 0.0, 0.0, 0.0, 0.0, 0.0, 0.0, 0.0, 0.0, 0.0, 0.0, 0.0, 0.0, 0.0, 0.0, 0.0, 0.0, 0.0, 0.0, 0.0, 0.0, 0.0, 0.0, 0.0, 0.0, 0.0, 0.0, 0.0, 0.0, 0.0, 0.0, 0.0, 0.0, 0.0, 0.0, 0.0, 0.0, 0.0, 0.0, 0.0, 0.0, 0.0, 0.0, 0.0, 0.0, 0.0, 0.0, 0.0, 0.0, 0.0, 0.0, 0.0, 0.0, 0.0, 0.0, 0.0, 0.0, 0.0, 0.0, 0.0, 0.0, 0.0, 0.0, 0.0, 0.0, 0.0, 0.0, 0.0, 0.0, 0.0, 0.0, 0.0, 0.0, 0.0, 0.0, 0.0, 0.0, 0.0, 0.0, 0.0, 0.0, 0.0, 0.0, 0.0, 0.0, 0.0, 0.0, 0.0, 0.0, 0.0, 0.0, 0.0, 0.0, 0.0, 0.0, 0.0, 0.0, 0.0, 0.0, 0.0, 0.0, 0.0, 0.0, 0.0, 0.0, 0.0, 0.0, 0.0, 0.0, 0.0, 0.0, 0.0, 0.0, 0.0, 0.0, 0.0, 0.0, 0.0, 0.0, 0.0, 0.0, 0.0, 0.0, 0.0, 0.0, 0.0, 0.0, 0.0, 0.0, 0.0, 0.0, 0.0, 0.0, 0.0, 0.0, 0.0, 0.0, 0.0, 0.0, 0.0, 0.0, 0.0, 0.0, 0.0, 0.0, 0.0, 0.0, 0.0, 0.0, 0.0, 0.0, 0.0, 0.0, 0.0, 0.0, 0.0, 0.0, 0.0, 0.0, 0.0, 0.0, 0.0, 0.0, 0.0, 0.0, 0.0, 0.0, 0.0, 0.0, 0.0, 0.0, 0.0, 0.0, 0.0, 0.0])
me_circle_001.materials.append(mat_material_003)
me_circle_001.use_remesh_fix_poles = True
me_circle_001.use_remesh_preserve_attributes = False
me_circle_001.update()

# ---- objects
ob_ground_cube = bpy.data.objects.new('ground cube', me_cube_003)
ob_pie = bpy.data.objects.new('pie', me_cylinder_003)
ob_base_thingy = bpy.data.objects.new('Base thingy', me_cube_006)
ob_circle = bpy.data.objects.new('Circle', me_circle_001)

# ---- transforms, parenting, visibility, modifiers, constraints
ob_ground_cube.location = (0.0, 0.0, 0.0)
ob_pie.location = (0.0, 0.0, 0.0)
_m = ob_pie.modifiers.new('Auto Smooth', 'NODES')
_m.node_group = ng_auto_smooth
_gi = [s.identifier for s in ng_auto_smooth.interface.items_tree if s.item_type == 'SOCKET' and s.in_out == 'INPUT']
_m[_gi[1]] = 0.5376  # Angle
ob_base_thingy.location = (0.0, 0.0, 0.0)
ob_base_thingy.scale = (1.0, 0.9114, 1.0)
ob_circle.location = (0.0, 0.0, 0.0)

# ---- collection membership
col_collection.objects.link(ob_ground_cube)
col_collection.objects.link(ob_pie)
col_collection.objects.link(ob_base_thingy)
col_collection.objects.link(ob_circle)

# ---- scene / render settings (as saved in the file)
scene.frame_start = 1; scene.frame_end = 250; scene.frame_set(1)
scene.render.engine = 'BLENDER_EEVEE_NEXT'
scene.cycles.sampling_pattern = 'TABULATED_SOBOL'
scene.cycles.use_light_tree = False
scene.view_settings.view_transform = 'Filmic'
bpy.context.view_layer.update()

# ---- added for rendering (the .blend has no active camera and no usable light): camera, sun
cam_auto = bpy.data.cameras.new('AutoCamera')
cam_auto.lens = 50.0
cam_auto.sensor_width = 36.0
cam_auto.clip_end = 1000.0
ob_auto_camera = bpy.data.objects.new('AutoCamera', cam_auto)
scene.collection.objects.link(ob_auto_camera)
ob_auto_camera.location = (4.80761, -5.76913, 3.84609)
ob_auto_camera.rotation_euler = (1.09748, -7.21219e-08, 0.694738)
scene.camera = ob_auto_camera
light_auto_sun = bpy.data.lights.new('AutoSun', 'SUN')
light_auto_sun.energy = 3.0
light_auto_sun.angle = 0.0523599
ob_auto_sun = bpy.data.objects.new('AutoSun', light_auto_sun)
scene.collection.objects.link(ob_auto_sun)
ob_auto_sun.rotation_euler = (0.872665, 0.174533, 0.523599)
bpy.context.view_layer.update()
